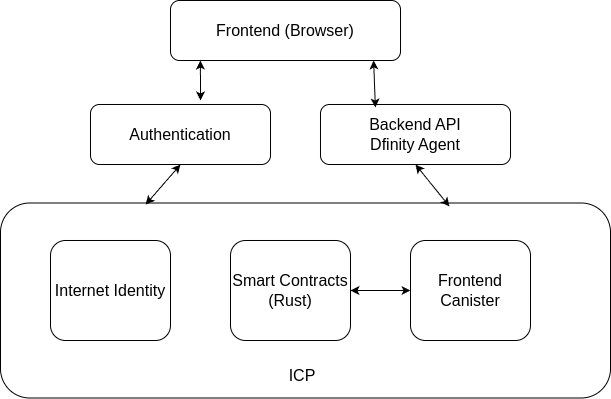

The diagram above was exported from draw.io. Its source (the exported page's mxGraphModel, read from the mxfile embedded in the PNG):
<mxGraphModel dx="1362" dy="799" grid="1" gridSize="10" guides="1" tooltips="1" connect="1" arrows="1" fold="1" page="1" pageScale="1" pageWidth="827" pageHeight="1169" math="0" shadow="0">
  <root>
    <mxCell id="0" />
    <mxCell id="1" parent="0" />
    <mxCell id="AajuienA4nU1XP2JekPd-1" value="" style="rounded=1;whiteSpace=wrap;html=1;fontSize=16;" vertex="1" parent="1">
      <mxGeometry x="110" y="552.5" width="610" height="195" as="geometry" />
    </mxCell>
    <mxCell id="AajuienA4nU1XP2JekPd-2" value="Smart Contracts (Rust)" style="rounded=1;whiteSpace=wrap;html=1;fontSize=16;" vertex="1" parent="1">
      <mxGeometry x="340" y="590" width="120" height="100" as="geometry" />
    </mxCell>
    <mxCell id="AajuienA4nU1XP2JekPd-3" value="Internet Identity" style="rounded=1;whiteSpace=wrap;html=1;fontSize=16;" vertex="1" parent="1">
      <mxGeometry x="160" y="590" width="120" height="100" as="geometry" />
    </mxCell>
    <mxCell id="AajuienA4nU1XP2JekPd-4" value="ICP" style="text;html=1;align=center;verticalAlign=middle;whiteSpace=wrap;rounded=0;fontSize=16;" vertex="1" parent="1">
      <mxGeometry x="382" y="710" width="60" height="30" as="geometry" />
    </mxCell>
    <mxCell id="AajuienA4nU1XP2JekPd-5" value="Authentication" style="rounded=1;whiteSpace=wrap;html=1;fontSize=16;" vertex="1" parent="1">
      <mxGeometry x="200" y="454" width="180" height="60" as="geometry" />
    </mxCell>
    <mxCell id="AajuienA4nU1XP2JekPd-6" value="Backend API&lt;div style=&quot;font-size: 16px;&quot;&gt;Dfinity Agent&lt;/div&gt;" style="rounded=1;whiteSpace=wrap;html=1;fontSize=16;" vertex="1" parent="1">
      <mxGeometry x="430" y="454" width="190" height="60" as="geometry" />
    </mxCell>
    <mxCell id="AajuienA4nU1XP2JekPd-7" value="Frontend (Browser)" style="rounded=1;whiteSpace=wrap;html=1;fontSize=16;" vertex="1" parent="1">
      <mxGeometry x="280" y="350" width="230" height="60" as="geometry" />
    </mxCell>
    <mxCell id="AajuienA4nU1XP2JekPd-8" value="Frontend Canister" style="rounded=1;whiteSpace=wrap;html=1;fontSize=16;" vertex="1" parent="1">
      <mxGeometry x="520" y="590" width="120" height="100" as="geometry" />
    </mxCell>
    <mxCell id="AajuienA4nU1XP2JekPd-9" value="" style="endArrow=classic;startArrow=classic;html=1;rounded=0;entryX=0.13;entryY=1;entryDx=0;entryDy=0;entryPerimeter=0;fontSize=16;" edge="1" parent="1" target="AajuienA4nU1XP2JekPd-7">
      <mxGeometry width="50" height="50" relative="1" as="geometry">
        <mxPoint x="310" y="450" as="sourcePoint" />
        <mxPoint x="440" y="390" as="targetPoint" />
      </mxGeometry>
    </mxCell>
    <mxCell id="AajuienA4nU1XP2JekPd-10" value="" style="endArrow=classic;startArrow=classic;html=1;rounded=0;entryX=0.5;entryY=1;entryDx=0;entryDy=0;exitX=0.238;exitY=0.008;exitDx=0;exitDy=0;exitPerimeter=0;fontSize=16;" edge="1" parent="1" source="AajuienA4nU1XP2JekPd-1" target="AajuienA4nU1XP2JekPd-5">
      <mxGeometry width="50" height="50" relative="1" as="geometry">
        <mxPoint x="390" y="440" as="sourcePoint" />
        <mxPoint x="440" y="390" as="targetPoint" />
      </mxGeometry>
    </mxCell>
    <mxCell id="AajuienA4nU1XP2JekPd-11" value="" style="endArrow=classic;startArrow=classic;html=1;rounded=0;exitX=0.289;exitY=0.05;exitDx=0;exitDy=0;fontSize=16;entryX=0.883;entryY=1;entryDx=0;entryDy=0;entryPerimeter=0;exitPerimeter=0;" edge="1" parent="1" source="AajuienA4nU1XP2JekPd-6" target="AajuienA4nU1XP2JekPd-7">
      <mxGeometry width="50" height="50" relative="1" as="geometry">
        <mxPoint x="390" y="440" as="sourcePoint" />
        <mxPoint x="440" y="390" as="targetPoint" />
      </mxGeometry>
    </mxCell>
    <mxCell id="AajuienA4nU1XP2JekPd-12" value="" style="endArrow=classic;startArrow=classic;html=1;rounded=0;entryX=0.5;entryY=1;entryDx=0;entryDy=0;exitX=0.736;exitY=0.018;exitDx=0;exitDy=0;exitPerimeter=0;fontSize=16;" edge="1" parent="1" source="AajuienA4nU1XP2JekPd-1" target="AajuienA4nU1XP2JekPd-6">
      <mxGeometry width="50" height="50" relative="1" as="geometry">
        <mxPoint x="390" y="440" as="sourcePoint" />
        <mxPoint x="440" y="390" as="targetPoint" />
      </mxGeometry>
    </mxCell>
    <mxCell id="AajuienA4nU1XP2JekPd-14" value="" style="endArrow=classic;startArrow=classic;html=1;rounded=0;entryX=0;entryY=0.5;entryDx=0;entryDy=0;exitX=1;exitY=0.5;exitDx=0;exitDy=0;" edge="1" parent="1" source="AajuienA4nU1XP2JekPd-2" target="AajuienA4nU1XP2JekPd-8">
      <mxGeometry width="50" height="50" relative="1" as="geometry">
        <mxPoint x="460" y="650" as="sourcePoint" />
        <mxPoint x="510" y="600" as="targetPoint" />
      </mxGeometry>
    </mxCell>
  </root>
</mxGraphModel>